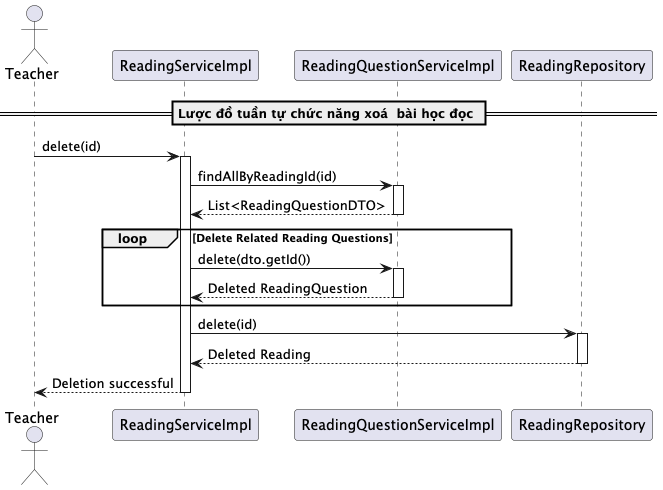

The diagram above was rendered by PlantUML. Its source (embedded in the PNG):
@startuml deleteReading

actor Teacher
participant "ReadingServiceImpl" as ReadingService
participant "ReadingQuestionServiceImpl" as ReadingQuestionService
participant "ReadingRepository" as Repository

== Lược đồ tuần tự chức năng xoá  bài học đọc ==
Teacher -> ReadingService: delete(id)
activate ReadingService

ReadingService -> ReadingQuestionService: findAllByReadingId(id)
activate ReadingQuestionService
ReadingQuestionService --> ReadingService: List<ReadingQuestionDTO>
deactivate ReadingQuestionService

loop Delete Related Reading Questions
    ReadingService -> ReadingQuestionService: delete(dto.getId())
    activate ReadingQuestionService
    ReadingQuestionService --> ReadingService: Deleted ReadingQuestion
    deactivate ReadingQuestionService
end

ReadingService -> Repository: delete(id)
activate Repository
Repository --> ReadingService: Deleted Reading
deactivate Repository

ReadingService --> Teacher: Deletion successful
deactivate ReadingService

@enduml